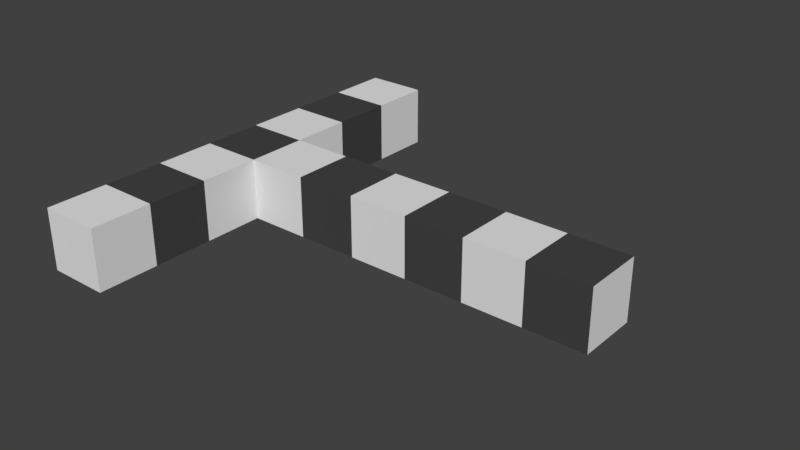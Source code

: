 # Source: corridor.blend  (saved by Blender 2.79.0; exported with 4.5.12 LTS)
import bpy
from mathutils import Matrix  # noqa: F401  (used for matrix-valued properties, if any)

bpy.ops.wm.read_factory_settings(use_empty=True)
scene = bpy.context.scene
scene.name = 'Scene'

# ---- collections
col_collection_1 = bpy.data.collections.new('Collection 1'); scene.collection.children.link(col_collection_1)

# ---- materials (node trees are filled in below, after node groups)
mat_white = bpy.data.materials.new('White')
mat_white.alpha_threshold = 0.0
mat_white.roughness = 0.5
mat_white.line_color = (0.0, 0.0, 0.0, 1.0)
mat_black = bpy.data.materials.new('Black')
mat_black.alpha_threshold = 0.0
mat_black.diffuse_color = (0.0578, 0.0578, 0.0578, 1.0)
mat_black.roughness = 0.5

# ---- material node trees
mat_white.use_nodes = True; mat_white.node_tree.nodes.clear()
_N = mat_white.node_tree.nodes; _L = mat_white.node_tree.links
n0 = _N.new('ShaderNodeOutputMaterial'); n0.name = 'Material Output'; n0.location = (300, 300)
n1 = _N.new('ShaderNodeBsdfDiffuse'); n1.name = 'Diffuse BSDF'; n1.location = (10, 300)
_L.new(n1.outputs[0], n0.inputs[0])
n0.is_active_output = True
mat_black.use_nodes = True; mat_black.node_tree.nodes.clear()
_N = mat_black.node_tree.nodes; _L = mat_black.node_tree.links
n0 = _N.new('ShaderNodeOutputMaterial'); n0.name = 'Material Output'; n0.location = (300, 300)
n1 = _N.new('ShaderNodeBsdfDiffuse'); n1.name = 'Diffuse BSDF'; n1.location = (10, 300)
n1.inputs[0].default_value = (0.0578, 0.0578, 0.0578, 1.0)
_L.new(n1.outputs[0], n0.inputs[0])
n0.is_active_output = True

# ---- world
world_world = bpy.data.worlds.new('World'); scene.world = world_world
world_world.color = (0.05088, 0.05088, 0.05088)
world_world.use_sun_shadow = False
world_world.sun_shadow_jitter_overblur = 0.0
world_world.cycles.sampling_method = 'MANUAL'

# ---- meshes
me_corridor = bpy.data.meshes.new('Corridor')
me_corridor.from_pydata([(1.0, 1.0, -1.0), (1.0, -1.0, -1.0), (-1.0, -1.0, -1.0), (-1.0, 1.0, -1.0), (1.0, 1.0, 1.0), (1.0, -1.0, 1.0), (-1.0, -1.0, 1.0), (-1.0, 1.0, 1.0), (3.0, 1.0, -1.0), (3.0, -1.0, -1.0), (3.0, 1.0, 1.0), (3.0, -1.0, 1.0), (5.0, 1.0, -1.0), (5.0, -1.0, -1.0), (5.0, 1.0, 1.0), (5.0, -1.0, 1.0), (7.0, 1.0, -1.0), (7.0, -1.0, -1.0), (7.0, 1.0, 1.0), (7.0, -1.0, 1.0), (-7.0, -1.0, -1.0), (-7.0, 1.0, -1.0), (-7.0, -1.0, 1.0), (-7.0, 1.0, 1.0), (-3.0, -1.0, 1.0), (-5.0, -1.0, 1.0), (-5.0, -1.0, -1.0), (-3.0, -1.0, -1.0), (-3.0, 1.0, 1.0), (-5.0, 1.0, 1.0), (-3.0, 1.0, -1.0), (-5.0, 1.0, -1.0), (-7.0, 7.0, -1.0), (-7.0, 7.0, 1.0), (-5.0, 7.0, 1.0), (-5.0, 7.0, -1.0), (-5.0, 3.0, -1.0), (-5.0, 5.0, -1.0), (-5.0, 5.0, 1.0), (-5.0, 3.0, 1.0), (-7.0, 5.0, 1.0), (-7.0, 3.0, 1.0), (-7.0, 5.0, -1.0), (-7.0, 3.0, -1.0), (-7.0, -3.0, -1.0), (-7.0, -3.0, 1.0), (-5.0, -3.0, 1.0), (-5.0, -3.0, -1.0), (-7.0, -5.0, -1.0), (-7.0, -5.0, 1.0), (-5.0, -5.0, 1.0), (-5.0, -5.0, -1.0), (-7.0, -7.0, -1.0), (-7.0, -7.0, 1.0), (-5.0, -7.0, 1.0), (-5.0, -7.0, -1.0)], [], [(0, 1, 2, 3), (4, 7, 6, 5), (5, 1, 9, 11), (1, 5, 6, 2), (22, 20, 44, 45), (4, 0, 3, 7), (10, 11, 15, 14), (0, 4, 10, 8), (1, 0, 8, 9), (4, 5, 11, 10), (15, 13, 17, 19), (8, 10, 14, 12), (11, 9, 13, 15), (9, 8, 12, 13), (16, 18, 19, 17), (13, 12, 16, 17), (14, 15, 19, 18), (12, 14, 18, 16), (20, 22, 23, 21), (25, 29, 23, 22), (38, 37, 35, 34), (31, 26, 20, 21), (3, 2, 27, 30), (30, 27, 26, 31), (7, 3, 30, 28), (28, 30, 31, 29), (6, 7, 28, 24), (24, 28, 29, 25), (2, 6, 24, 27), (27, 24, 25, 26), (34, 35, 32, 33), (40, 38, 34, 33), (42, 40, 33, 32), (37, 42, 32, 35), (31, 21, 43, 36), (36, 43, 42, 37), (21, 23, 41, 43), (43, 41, 40, 42), (23, 29, 39, 41), (41, 39, 38, 40), (29, 31, 36, 39), (39, 36, 37, 38), (44, 47, 51, 48), (26, 25, 46, 47), (20, 26, 47, 44), (25, 22, 45, 46), (48, 51, 55, 52), (45, 44, 48, 49), (47, 46, 50, 51), (46, 45, 49, 50), (55, 54, 53, 52), (49, 48, 52, 53), (51, 50, 54, 55), (50, 49, 53, 54)])
me_corridor.polygons.foreach_set('material_index', [0, 0, 1, 0, 0, 0, 0, 1, 1, 1, 1, 0, 0, 0, 0, 1, 1, 1, 1, 1, 0, 1, 1, 0, 1, 0, 1, 0, 1, 0, 0, 0, 0, 0, 0, 1, 0, 1, 0, 1, 0, 1, 1, 0, 0, 0, 0, 1, 1, 1, 0, 0, 0, 0])
me_corridor.materials.append(mat_white)
me_corridor.materials.append(mat_black)
me_corridor.use_remesh_preserve_volume = False
me_corridor.use_remesh_preserve_attributes = False
me_corridor.use_mirror_vertex_groups = False
me_corridor.update()

# ---- objects
ob_corridor = bpy.data.objects.new('Corridor', me_corridor)

# ---- transforms, parenting, visibility, modifiers, constraints
ob_corridor.location = (0.0, 0.0, 1.0)
ob_corridor.lock_rotations_4d = False
ob_corridor.empty_display_type = 'ARROWS'
ob_corridor.lineart.crease_threshold = 0.0

# ---- collection membership
col_collection_1.objects.link(ob_corridor)

# ---- scene / render settings (as saved in the file)
scene.frame_start = 1; scene.frame_end = 250; scene.frame_set(1)
scene.render.engine = 'CYCLES'
scene.render.resolution_percentage = 50
scene.render.dither_intensity = 0.0
scene.cycles.use_denoising = False
scene.cycles.samples = 128
scene.cycles.sampling_pattern = 'TABULATED_SOBOL'
scene.cycles.use_adaptive_sampling = False
scene.cycles.use_light_tree = False
scene.cycles.blur_glossy = 0.0
scene.cycles.sample_clamp_indirect = 0.0
scene.view_settings.view_transform = 'Standard'
bpy.context.view_layer.update()

# ---- added for rendering (the .blend has no active camera and no usable light): camera, sun
cam_auto = bpy.data.cameras.new('AutoCamera')
cam_auto.lens = 50.0
cam_auto.sensor_width = 36.0
cam_auto.clip_end = 1000.0
ob_auto_camera = bpy.data.objects.new('AutoCamera', cam_auto)
scene.collection.objects.link(ob_auto_camera)
ob_auto_camera.location = (18.4117, -22.0941, 15.7294)
ob_auto_camera.rotation_euler = (1.09748, -7.21219e-08, 0.694738)
scene.camera = ob_auto_camera
light_auto_sun = bpy.data.lights.new('AutoSun', 'SUN')
light_auto_sun.energy = 3.0
light_auto_sun.angle = 0.0523599
ob_auto_sun = bpy.data.objects.new('AutoSun', light_auto_sun)
scene.collection.objects.link(ob_auto_sun)
ob_auto_sun.rotation_euler = (0.872665, 0.174533, 0.523599)
bpy.context.view_layer.update()
